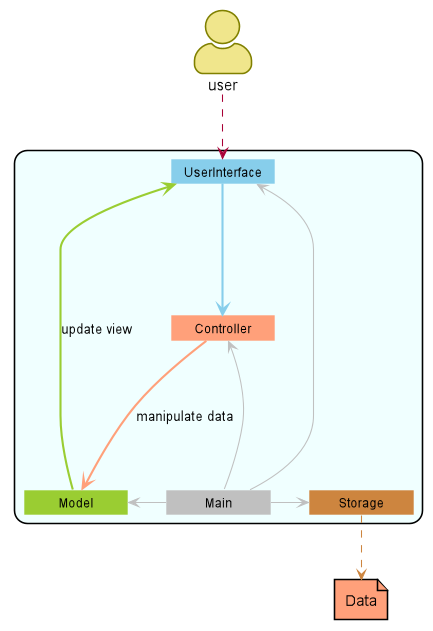

The diagram above was rendered by PlantUML. Its source (embedded in the PNG):
@startuml
allowmixing
skinparam actorStyle awesome
skinparam rectangle {
    roundCorner 25
}
skinparam MinClassWidth 100
hide circle
hide members
scale 450 width
skinparam Class {
    BorderColor Azure
}
skinparam Shadowing false
skinparam Actor {
    BorderColor Olive
    BackgroundColor Khaki
}

actor user

rectangle #Azure {
    class UserInterface #SkyBlue {
    }
    class Model #YellowGreen {
    }
    class Controller #LightSalmon {
    }
    class Main #Silver {
    }
    class Storage #Peru {
    }
}

package Data <<File>> #LightSalmon {
}

user ..down> UserInterface
UserInterface -down[bold,#SkyBlue]-> Controller
Controller -[Bold,#LightSalmon]-> Model : manipulate data
Model --[bold,#YellowGreen]> UserInterface : update view
UserInterface <-[#Silver] Main
Main -left[#Silver]> Controller
Main -up[#Silver]> Model
Main -right[#Silver]> Storage
Storage ..[#Peru]> Data

@enduml